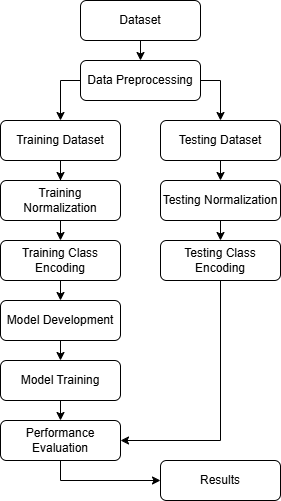

The diagram above was exported from draw.io. Its source (the exported page's mxGraphModel, read from the mxfile embedded in the PNG):
<mxGraphModel dx="1674" dy="833" grid="1" gridSize="10" guides="1" tooltips="1" connect="1" arrows="1" fold="1" page="1" pageScale="1" pageWidth="850" pageHeight="1100" math="0" shadow="0">
  <root>
    <mxCell id="0" />
    <mxCell id="1" parent="0" />
    <mxCell id="msdBbT_uEX5rVAyqxbBR-14" style="edgeStyle=orthogonalEdgeStyle;rounded=0;orthogonalLoop=1;jettySize=auto;html=1;exitX=0.5;exitY=1;exitDx=0;exitDy=0;entryX=0.5;entryY=0;entryDx=0;entryDy=0;" parent="1" source="msdBbT_uEX5rVAyqxbBR-1" target="msdBbT_uEX5rVAyqxbBR-2" edge="1">
      <mxGeometry relative="1" as="geometry" />
    </mxCell>
    <mxCell id="msdBbT_uEX5rVAyqxbBR-1" value="Dataset" style="rounded=1;whiteSpace=wrap;html=1;" parent="1" vertex="1">
      <mxGeometry x="320" y="40" width="120" height="40" as="geometry" />
    </mxCell>
    <mxCell id="msdBbT_uEX5rVAyqxbBR-35" style="edgeStyle=orthogonalEdgeStyle;rounded=0;orthogonalLoop=1;jettySize=auto;html=1;exitX=0;exitY=0.5;exitDx=0;exitDy=0;entryX=0.5;entryY=0;entryDx=0;entryDy=0;" parent="1" source="msdBbT_uEX5rVAyqxbBR-2" target="msdBbT_uEX5rVAyqxbBR-26" edge="1">
      <mxGeometry relative="1" as="geometry" />
    </mxCell>
    <mxCell id="msdBbT_uEX5rVAyqxbBR-36" style="edgeStyle=orthogonalEdgeStyle;rounded=0;orthogonalLoop=1;jettySize=auto;html=1;exitX=1;exitY=0.5;exitDx=0;exitDy=0;entryX=0.5;entryY=0;entryDx=0;entryDy=0;" parent="1" source="msdBbT_uEX5rVAyqxbBR-2" target="msdBbT_uEX5rVAyqxbBR-27" edge="1">
      <mxGeometry relative="1" as="geometry" />
    </mxCell>
    <mxCell id="msdBbT_uEX5rVAyqxbBR-2" value="Data Preprocessing" style="rounded=1;whiteSpace=wrap;html=1;" parent="1" vertex="1">
      <mxGeometry x="320" y="100" width="120" height="40" as="geometry" />
    </mxCell>
    <mxCell id="msdBbT_uEX5rVAyqxbBR-39" style="edgeStyle=orthogonalEdgeStyle;rounded=0;orthogonalLoop=1;jettySize=auto;html=1;exitX=0.5;exitY=1;exitDx=0;exitDy=0;entryX=0.5;entryY=0;entryDx=0;entryDy=0;" parent="1" source="msdBbT_uEX5rVAyqxbBR-25" target="msdBbT_uEX5rVAyqxbBR-29" edge="1">
      <mxGeometry relative="1" as="geometry" />
    </mxCell>
    <mxCell id="msdBbT_uEX5rVAyqxbBR-25" value="Training Normalization" style="rounded=1;whiteSpace=wrap;html=1;" parent="1" vertex="1">
      <mxGeometry x="240" y="220" width="120" height="40" as="geometry" />
    </mxCell>
    <mxCell id="msdBbT_uEX5rVAyqxbBR-37" style="edgeStyle=orthogonalEdgeStyle;rounded=0;orthogonalLoop=1;jettySize=auto;html=1;exitX=0.5;exitY=1;exitDx=0;exitDy=0;" parent="1" source="msdBbT_uEX5rVAyqxbBR-26" target="msdBbT_uEX5rVAyqxbBR-25" edge="1">
      <mxGeometry relative="1" as="geometry" />
    </mxCell>
    <mxCell id="msdBbT_uEX5rVAyqxbBR-26" value="Training Dataset" style="rounded=1;whiteSpace=wrap;html=1;" parent="1" vertex="1">
      <mxGeometry x="240" y="160" width="120" height="40" as="geometry" />
    </mxCell>
    <mxCell id="msdBbT_uEX5rVAyqxbBR-38" style="edgeStyle=orthogonalEdgeStyle;rounded=0;orthogonalLoop=1;jettySize=auto;html=1;exitX=0.5;exitY=1;exitDx=0;exitDy=0;entryX=0.5;entryY=0;entryDx=0;entryDy=0;" parent="1" source="msdBbT_uEX5rVAyqxbBR-27" target="msdBbT_uEX5rVAyqxbBR-28" edge="1">
      <mxGeometry relative="1" as="geometry" />
    </mxCell>
    <mxCell id="msdBbT_uEX5rVAyqxbBR-27" value="Testing Dataset" style="rounded=1;whiteSpace=wrap;html=1;" parent="1" vertex="1">
      <mxGeometry x="400" y="160" width="120" height="40" as="geometry" />
    </mxCell>
    <mxCell id="msdBbT_uEX5rVAyqxbBR-40" style="edgeStyle=orthogonalEdgeStyle;rounded=0;orthogonalLoop=1;jettySize=auto;html=1;exitX=0.5;exitY=1;exitDx=0;exitDy=0;entryX=0.5;entryY=0;entryDx=0;entryDy=0;" parent="1" source="msdBbT_uEX5rVAyqxbBR-28" target="msdBbT_uEX5rVAyqxbBR-31" edge="1">
      <mxGeometry relative="1" as="geometry" />
    </mxCell>
    <mxCell id="msdBbT_uEX5rVAyqxbBR-28" value="Testing Normalization" style="rounded=1;whiteSpace=wrap;html=1;" parent="1" vertex="1">
      <mxGeometry x="400" y="220" width="120" height="40" as="geometry" />
    </mxCell>
    <mxCell id="msdBbT_uEX5rVAyqxbBR-41" style="edgeStyle=orthogonalEdgeStyle;rounded=0;orthogonalLoop=1;jettySize=auto;html=1;exitX=0.5;exitY=1;exitDx=0;exitDy=0;entryX=0.5;entryY=0;entryDx=0;entryDy=0;" parent="1" source="msdBbT_uEX5rVAyqxbBR-29" target="msdBbT_uEX5rVAyqxbBR-30" edge="1">
      <mxGeometry relative="1" as="geometry" />
    </mxCell>
    <mxCell id="msdBbT_uEX5rVAyqxbBR-29" value="Training Class Encoding" style="rounded=1;whiteSpace=wrap;html=1;" parent="1" vertex="1">
      <mxGeometry x="240" y="280" width="120" height="40" as="geometry" />
    </mxCell>
    <mxCell id="msdBbT_uEX5rVAyqxbBR-42" style="edgeStyle=orthogonalEdgeStyle;rounded=0;orthogonalLoop=1;jettySize=auto;html=1;exitX=0.5;exitY=1;exitDx=0;exitDy=0;entryX=0.5;entryY=0;entryDx=0;entryDy=0;" parent="1" source="msdBbT_uEX5rVAyqxbBR-30" target="msdBbT_uEX5rVAyqxbBR-32" edge="1">
      <mxGeometry relative="1" as="geometry" />
    </mxCell>
    <mxCell id="msdBbT_uEX5rVAyqxbBR-30" value="Model Development" style="rounded=1;whiteSpace=wrap;html=1;" parent="1" vertex="1">
      <mxGeometry x="240" y="340" width="120" height="40" as="geometry" />
    </mxCell>
    <mxCell id="msdBbT_uEX5rVAyqxbBR-45" style="edgeStyle=orthogonalEdgeStyle;rounded=0;orthogonalLoop=1;jettySize=auto;html=1;exitX=0.5;exitY=1;exitDx=0;exitDy=0;entryX=1;entryY=0.5;entryDx=0;entryDy=0;" parent="1" source="msdBbT_uEX5rVAyqxbBR-31" target="msdBbT_uEX5rVAyqxbBR-34" edge="1">
      <mxGeometry relative="1" as="geometry" />
    </mxCell>
    <mxCell id="msdBbT_uEX5rVAyqxbBR-31" value="Testing Class Encoding" style="rounded=1;whiteSpace=wrap;html=1;" parent="1" vertex="1">
      <mxGeometry x="400" y="280" width="120" height="40" as="geometry" />
    </mxCell>
    <mxCell id="msdBbT_uEX5rVAyqxbBR-43" style="edgeStyle=orthogonalEdgeStyle;rounded=0;orthogonalLoop=1;jettySize=auto;html=1;exitX=0.5;exitY=1;exitDx=0;exitDy=0;entryX=0.5;entryY=0;entryDx=0;entryDy=0;" parent="1" source="msdBbT_uEX5rVAyqxbBR-32" target="msdBbT_uEX5rVAyqxbBR-34" edge="1">
      <mxGeometry relative="1" as="geometry" />
    </mxCell>
    <mxCell id="msdBbT_uEX5rVAyqxbBR-32" value="Model Training" style="rounded=1;whiteSpace=wrap;html=1;" parent="1" vertex="1">
      <mxGeometry x="240" y="400" width="120" height="40" as="geometry" />
    </mxCell>
    <mxCell id="msdBbT_uEX5rVAyqxbBR-33" value="Results" style="rounded=1;whiteSpace=wrap;html=1;" parent="1" vertex="1">
      <mxGeometry x="400" y="500" width="120" height="40" as="geometry" />
    </mxCell>
    <mxCell id="msdBbT_uEX5rVAyqxbBR-44" style="edgeStyle=orthogonalEdgeStyle;rounded=0;orthogonalLoop=1;jettySize=auto;html=1;exitX=0.5;exitY=1;exitDx=0;exitDy=0;entryX=0;entryY=0.5;entryDx=0;entryDy=0;" parent="1" source="msdBbT_uEX5rVAyqxbBR-34" target="msdBbT_uEX5rVAyqxbBR-33" edge="1">
      <mxGeometry relative="1" as="geometry" />
    </mxCell>
    <mxCell id="msdBbT_uEX5rVAyqxbBR-34" value="Performance Evaluation" style="rounded=1;whiteSpace=wrap;html=1;" parent="1" vertex="1">
      <mxGeometry x="240" y="460" width="120" height="40" as="geometry" />
    </mxCell>
  </root>
</mxGraphModel>